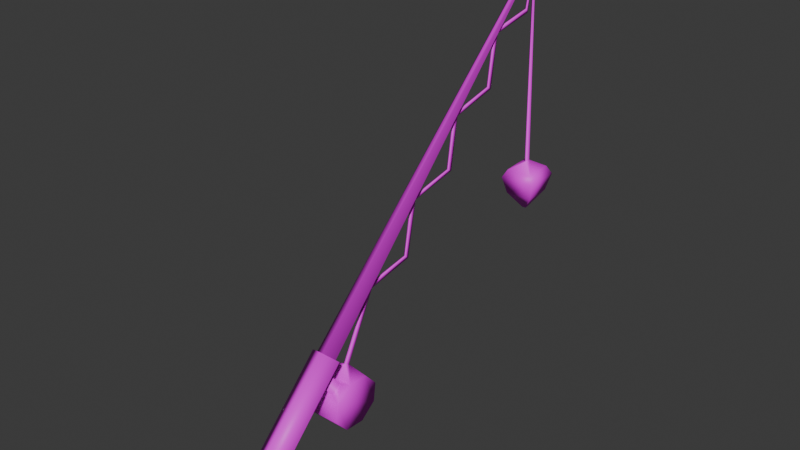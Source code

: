 # Source: fishingRod.blend  (saved by Blender 4.5.88; exported with 4.5.12 LTS)
import bpy
from mathutils import Matrix  # noqa: F401  (used for matrix-valued properties, if any)

bpy.ops.wm.read_factory_settings(use_empty=True)
scene = bpy.context.scene
scene.name = 'Scene'

# ---- collections
col_collection = bpy.data.collections.new('Collection'); scene.collection.children.link(col_collection)

# ---- images (referenced by path relative to the original .blend; pixels are not part of the script)
import os
ASSET_DIR = os.environ.get("B2B_ASSET_DIR", "")  # directory of the original .blend (textures are referenced by path, not embedded)
HERE = os.path.dirname(os.path.abspath(__file__))  # packed textures are extracted next to this script under _unpacked/

def load_image(name, relpath, width, height, colorspace="sRGB"):
    """Load a texture the original file referenced (path relative to the .blend, or extracted next to this script)."""
    p = next((c for c in (os.path.join(HERE, relpath), os.path.join(ASSET_DIR, relpath)) if relpath and os.path.exists(c)), "")
    if p:
        img = bpy.data.images.load(p, check_existing=True)
        img.name = name
    else:  # same state as the original file: an image datablock whose file is absent (Cycles renders it pink)
        img = bpy.data.images.new(name, width, height)
        img.source = "FILE"
        img.filepath = "//" + (relpath or name)
    img.colorspace_settings.name = colorspace
    return img
img_fishingrod = load_image('FishingRod', 'FishingRod.png', 1024, 1024, 'sRGB')

# ---- materials (node trees are filled in below, after node groups)
mat_material = bpy.data.materials.new('Material')
mat_material.alpha_threshold = 0.0
mat_material.roughness = 0.5
mat_material.line_color = (0.0, 0.0, 0.0, 1.0)

# ---- material node trees
mat_material.use_nodes = True; mat_material.node_tree.nodes.clear()
_N = mat_material.node_tree.nodes; _L = mat_material.node_tree.links
n0 = _N.new('ShaderNodeOutputMaterial'); n0.name = 'Material Output'; n0.location = (200, 100)
n1 = _N.new('ShaderNodeBsdfPrincipled'); n1.name = 'Principled BSDF'; n1.location = (-200, 100)
n1.inputs[3].default_value = 1.45
n2 = _N.new('ShaderNodeTexImage'); n2.name = 'Image Texture'; n2.location = (-628, 175)
n2.image = img_fishingrod
_L.new(n1.outputs[0], n0.inputs[0])
_L.new(n2.outputs[0], n1.inputs[0])
n0.is_active_output = True

# ---- world
world_world = bpy.data.worlds.new('World'); scene.world = world_world
world_world.use_nodes = True; world_world.node_tree.nodes.clear()
_N = world_world.node_tree.nodes; _L = world_world.node_tree.links
n0 = _N.new('ShaderNodeOutputWorld'); n0.name = 'World Output'; n0.location = (200, 100)
n1 = _N.new('ShaderNodeBackground'); n1.name = 'Background'; n1.location = (-200, 100)
n1.inputs[0].default_value = (0.05088, 0.05088, 0.05088, 1.0)
_L.new(n1.outputs[0], n0.inputs[0])
n0.is_active_output = True
world_world.color = (0.05088, 0.05088, 0.05088)
world_world.sun_shadow_jitter_overblur = 0.0

# ---- meshes
me_plane = bpy.data.meshes.new('Plane')
me_plane.from_pydata([(-6.908e-16, -2.494, -2.111), (-2.982e-16, -2.239, -2.343), (-4.137e-16, -1.232, -0.863), (-1.89e-17, -1.005, -1.085), (0.1523, -2.366, -2.227), (0.1523, -1.118, -0.974), (-0.2034, -2.366, -2.227), (-0.2034, -1.118, -0.974), (-0.004004, -1.196, -0.8978), (-0.004004, -1.04, -1.05), (0.1006, -1.118, -0.974), (-0.1437, -1.118, -0.974), (-0.01077, 2.213, 2.386), (-0.01077, 2.249, 2.351), (0.01318, 2.231, 2.369), (-0.04274, 2.231, 2.369), (0.1623, -0.9844, -1.311), (0.1623, -0.8153, -1.841), (0.1623, -0.6066, -1.484), (0.1623, -1.193, -1.668), (0.1623, -0.6327, -1.698), (0.1623, -0.7523, -1.323), (0.1623, -1.167, -1.453), (0.1623, -1.047, -1.828), (0.1623, -0.8998, -1.576), (-0.2098, -0.9844, -1.311), (-0.2098, -0.8153, -1.841), (-0.2098, -0.6066, -1.484), (-0.2098, -1.193, -1.668), (-0.2098, -0.6327, -1.698), (-0.2098, -0.7523, -1.323), (-0.2098, -1.167, -1.453), (-0.2098, -1.047, -1.828), (-0.2098, -0.8998, -1.576), (0.08308, -1.047, -1.296), (0.08308, -1.152, -1.378), (-0.1305, -1.047, -1.296), (-0.1305, -1.152, -1.378), (0.08308, -1.156, -1.157), (0.08308, -1.26, -1.239), (-0.1305, -1.156, -1.157), (-0.1305, -1.26, -1.239), (-0.01411, -0.8568, -1.204), (-0.01411, -0.8064, -1.233), (-0.03333, -0.8568, -1.204), (-0.03333, -0.8064, -1.233), (-0.01411, -0.4726, -0.4604), (-0.01411, -0.4394, -0.5085), (-0.03333, -0.4726, -0.4604), (-0.03333, -0.4394, -0.5085), (-0.01411, 0.1931, 0.2463), (-0.01411, 0.2449, 0.2193), (-0.03333, 0.1931, 0.2463), (-0.03333, 0.2449, 0.2193), (-0.01411, 0.8716, 0.9531), (-0.01411, 0.9217, 0.9229), (-0.03333, 0.8716, 0.9531), (-0.03333, 0.9217, 0.9229), (-0.01411, 1.533, 1.674), (-0.01411, 1.582, 1.641), (-0.03333, 1.533, 1.674), (-0.03333, 1.582, 1.641), (-0.01411, 2.227, 2.355), (-0.01411, 2.213, 2.298), (-0.03333, 2.227, 2.355), (-0.03333, 2.213, 2.298), (-0.01411, 2.325, -0.03936), (-0.01411, 2.267, -0.04354), (-0.03333, 2.325, -0.03936), (-0.03333, 2.267, -0.04354), (0.1861, 2.514, -0.218), (0.1861, 2.105, -0.2474), (-0.2336, 2.514, -0.218), (-0.2336, 2.105, -0.2474), (0.0005753, 2.328, -0.632), (0.0005753, 2.281, -0.6354), (-0.04802, 2.328, -0.632), (-0.04802, 2.281, -0.6354), (-0.01411, 0.08721, -0.3647), (-0.03333, 0.08721, -0.3647), (-0.01411, 0.1297, -0.4023), (-0.03333, 0.1297, -0.4023), (-0.01411, 0.836, 0.3388), (-0.01411, 0.785, 0.3674), (-0.03333, 0.836, 0.3388), (-0.03333, 0.785, 0.3674), (-0.03333, 1.497, 1.056), (-0.01411, 1.497, 1.056), (-0.03333, 1.448, 1.087), (-0.01411, 1.448, 1.087), (-0.01411, 2.108, 1.785), (-0.03333, 2.108, 1.785), (-0.01411, 2.126, 1.741), (-0.03333, 2.126, 1.741), (-0.1795, 2.469, -0.1244), (-0.1795, 2.137, -0.1482), (0.1321, 2.469, -0.1244), (0.1321, 2.137, -0.1482), (0.1363, 2.463, -0.422), (-0.1838, 2.463, -0.422), (0.1363, 2.151, -0.4444), (-0.1838, 2.151, -0.4444)], [], [(4, 1, 3, 5), (0, 4, 5, 2), (7, 6, 0, 2), (3, 1, 6, 7), (5, 3, 9, 10), (2, 5, 10, 8), (7, 2, 8, 11), (3, 7, 11, 9), (11, 8, 12, 15), (8, 10, 14, 12), (9, 11, 15, 13), (10, 9, 13, 14), (1, 4, 0, 6), (24, 21, 16, 22), (23, 24, 22, 19), (17, 20, 24, 23), (20, 18, 21, 24), (33, 31, 25, 30), (32, 28, 31, 33), (26, 32, 33, 29), (29, 33, 30, 27), (16, 21, 43, 42), (19, 28, 32, 23), (18, 27, 30, 21), (25, 31, 37, 36), (20, 29, 27, 18), (22, 31, 28, 19), (17, 26, 29, 20), (23, 32, 26, 17), (34, 36, 40, 38), (31, 22, 35, 37), (22, 16, 34, 35), (16, 25, 36, 34), (38, 40, 41, 39), (35, 34, 38, 39), (37, 35, 39, 41), (36, 37, 41, 40), (43, 45, 49, 47), (21, 30, 45, 43), (30, 25, 44, 45), (25, 16, 42, 44), (79, 78, 50, 52), (45, 44, 48, 49), (44, 42, 46, 48), (42, 43, 47, 46), (83, 82, 55, 54), (78, 80, 51, 50), (80, 81, 53, 51), (81, 79, 52, 53), (87, 86, 61, 59), (82, 84, 57, 55), (84, 85, 56, 57), (85, 83, 54, 56), (91, 90, 62, 64), (86, 88, 60, 61), (88, 89, 58, 60), (89, 87, 59, 58), (63, 65, 69, 67), (90, 92, 63, 62), (92, 93, 65, 63), (93, 91, 64, 65), (95, 94, 72, 73), (65, 64, 68, 69), (64, 62, 66, 68), (62, 63, 67, 66), (99, 98, 74, 76), (94, 96, 70, 72), (96, 97, 71, 70), (97, 95, 73, 71), (98, 100, 75, 74), (100, 101, 77, 75), (101, 99, 76, 77), (75, 77, 76, 74), (49, 48, 79, 81), (47, 49, 81, 80), (46, 47, 80, 78), (48, 46, 78, 79), (52, 50, 83, 85), (53, 52, 85, 84), (51, 53, 84, 82), (50, 51, 82, 83), (54, 55, 87, 89), (56, 54, 89, 88), (57, 56, 88, 86), (55, 57, 86, 87), (61, 60, 91, 93), (59, 61, 93, 92), (58, 59, 92, 90), (60, 58, 90, 91), (12, 14, 13, 15), (67, 69, 95, 97), (66, 67, 97, 96), (68, 66, 96, 94), (69, 68, 94, 95), (73, 72, 99, 101), (71, 73, 101, 100), (70, 71, 100, 98), (72, 70, 98, 99)])
me_plane.polygons.foreach_set('use_smooth', [True] * 98)
_uv = me_plane.uv_layers.new(name='UVMap')
_uv.uv.foreach_set('vector', [0.2793, 0.1935, 0.2578, 0.1802, 0.2699, 0.04355, 0.2955, 0.03914, 0.2057, 0.8284, 0.2793, 0.1935, 0.2955, 0.03914, 0.3289, 0.01442, 0.24, 0.04039, 0.2306, 0.1859, 0.2057, 0.8284, 0.2057, 0.0001583, 0.2699, 0.04355, 0.2578, 0.1802, 0.2306, 0.1859, 0.24, 0.04039, 0.2955, 0.03914, 0.2699, 0.04355, 0.2697, 0.0386, 0.2925, 0.03218, 0.3289, 0.01442, 0.2955, 0.03914, 0.2925, 0.03218, 0.3184, 0.01237, 0.24, 0.04039, 0.2057, 0.0001583, 0.2175, 0.0009224, 0.2438, 0.03355, 0.2699, 0.04355, 0.24, 0.04039, 0.2438, 0.03355, 0.2697, 0.0386, 0.1726, 0.0007891, 0.2054, 0.0001583, 0.2054, 0.8756, 0.1897, 0.5911, 0.08777, 0.008032, 0.1155, 0.004841, 0.1805, 0.5925, 0.2054, 0.8756, 0.1409, 0.002725, 0.1726, 0.0007891, 0.1897, 0.5911, 0.1846, 0.5903, 0.1155, 0.004841, 0.1409, 0.002725, 0.1846, 0.5903, 0.1805, 0.5925, 0.2578, 0.1802, 0.2793, 0.1935, 0.2057, 0.8284, 0.2306, 0.1859, 0.6087, 0.753, 0.5659, 0.7749, 0.5659, 0.7367, 0.591, 0.708, 0.6514, 0.731, 0.6087, 0.753, 0.591, 0.708, 0.6264, 0.7057, 0.6514, 0.7692, 0.6264, 0.7979, 0.6087, 0.753, 0.6514, 0.731, 0.6264, 0.7979, 0.591, 0.8003, 0.5659, 0.7749, 0.6087, 0.753, 0.4347, 0.5526, 0.3931, 0.5172, 0.4445, 0.5011, 0.488, 0.5349, 0.407, 0.5763, 0.3938, 0.5561, 0.3931, 0.5172, 0.4347, 0.5526, 0.4273, 0.5866, 0.407, 0.5763, 0.4347, 0.5526, 0.4504, 0.586, 0.4504, 0.586, 0.4347, 0.5526, 0.488, 0.5349, 0.4716, 0.5722, 0.0001584, 0.02891, 0.01143, 0.009635, 0.0416, 0.02674, 0.03145, 0.03432, 0.345, 0.5809, 0.3938, 0.5561, 0.407, 0.5763, 0.3691, 0.6154, 0.5064, 0.6318, 0.4716, 0.5722, 0.488, 0.5349, 0.549, 0.5987, 0.6026, 0.9662, 0.5694, 0.968, 0.5713, 0.9479, 0.6002, 0.9509, 0.4588, 0.6471, 0.4504, 0.586, 0.4716, 0.5722, 0.5064, 0.6318, 0.3294, 0.5439, 0.3931, 0.5172, 0.3938, 0.5561, 0.345, 0.5809, 0.409, 0.6411, 0.4273, 0.5866, 0.4504, 0.586, 0.4588, 0.6471, 0.3691, 0.6154, 0.407, 0.5763, 0.4273, 0.5866, 0.409, 0.6411, 0.6224, 0.9219, 0.6002, 0.9509, 0.5927, 0.9197, 0.611, 0.9082, 0.5694, 0.968, 0.514, 0.9284, 0.5311, 0.9236, 0.5713, 0.9479, 0.514, 0.9284, 0.513, 0.8965, 0.5249, 0.9, 0.5311, 0.9236, 0.6383, 0.9178, 0.6026, 0.9662, 0.6002, 0.9509, 0.6224, 0.9219, 0.9628, 0.8545, 0.9628, 0.9889, 0.8791, 0.9889, 0.8791, 0.8545, 0.5311, 0.9236, 0.5249, 0.9, 0.5477, 0.8869, 0.5576, 0.9042, 0.5713, 0.9479, 0.5311, 0.9236, 0.5576, 0.9042, 0.5782, 0.9202, 0.6002, 0.9509, 0.5713, 0.9479, 0.5782, 0.9202, 0.5927, 0.9197, 0.0416, 0.02674, 0.04496, 0.02579, 0.03161, 0.1832, 0.02806, 0.1829, 0.01143, 0.009635, 0.06948, 0.0001584, 0.04496, 0.02579, 0.0416, 0.02674, 0.06948, 0.0001584, 0.08145, 0.008309, 0.05491, 0.03035, 0.04496, 0.02579, 0.08145, 0.008309, 0.08746, 0.04841, 0.05852, 0.0343, 0.05491, 0.03035, 0.03064, 0.2766, 0.03399, 0.2768, 0.02864, 0.3695, 0.02554, 0.3693, 0.04496, 0.02579, 0.05491, 0.03035, 0.03964, 0.1842, 0.03161, 0.1832, 0.05491, 0.03035, 0.05852, 0.0343, 0.04264, 0.1845, 0.03964, 0.1842, 0.03145, 0.03432, 0.0416, 0.02674, 0.02806, 0.1829, 0.01854, 0.1828, 0.006165, 0.4766, 0.01217, 0.4795, 0.009048, 0.5736, 0.0001583, 0.57, 0.01586, 0.2755, 0.02198, 0.2766, 0.01458, 0.3725, 0.006729, 0.3673, 0.02198, 0.2766, 0.02444, 0.2768, 0.01859, 0.3727, 0.01458, 0.3725, 0.02444, 0.2768, 0.03064, 0.2766, 0.02554, 0.3693, 0.01859, 0.3727, 0.01125, 0.683, 0.01383, 0.6829, 0.01638, 0.776, 0.01227, 0.7762, 0.01217, 0.4795, 0.01473, 0.4796, 0.01325, 0.5736, 0.009048, 0.5736, 0.01473, 0.4796, 0.02092, 0.4769, 0.02081, 0.5709, 0.01325, 0.5736, 0.02092, 0.4769, 0.02488, 0.477, 0.02384, 0.5709, 0.02081, 0.5709, 0.02778, 0.8788, 0.0314, 0.8787, 0.03662, 0.9945, 0.03279, 0.9947, 0.01383, 0.6829, 0.0203, 0.6808, 0.02372, 0.7734, 0.01638, 0.776, 0.0203, 0.6808, 0.02396, 0.6808, 0.02669, 0.7733, 0.02372, 0.7734, 0.004704, 0.6811, 0.01125, 0.683, 0.01227, 0.7762, 0.003414, 0.7737, 0.7565, 0.9594, 0.747, 0.9592, 0.7678, 0.009896, 0.7773, 0.01004, 0.01393, 0.8797, 0.01901, 0.8744, 0.02722, 0.9853, 0.02702, 0.9998, 0.01901, 0.8744, 0.02212, 0.8742, 0.032, 0.9849, 0.02722, 0.9853, 0.02212, 0.8742, 0.02778, 0.8788, 0.03279, 0.9947, 0.032, 0.9849, 0.5866, 0.3942, 0.5695, 0.3845, 0.6024, 0.3516, 0.6144, 0.3651, 0.747, 0.9592, 0.7389, 0.982, 0.7389, 0.01062, 0.7678, 0.009896, 0.7389, 0.982, 0.7294, 0.982, 0.7294, 0.01062, 0.7389, 0.01062, 0.7635, 0.9824, 0.7565, 0.9594, 0.7773, 0.01004, 0.8062, 0.01162, 0.6169, 0.3473, 0.5865, 0.2925, 0.6441, 0.3368, 0.6313, 0.3429, 0.5695, 0.3845, 0.5289, 0.3326, 0.5289, 0.2482, 0.6024, 0.3516, 0.6297, 0.4332, 0.5986, 0.4031, 0.6319, 0.3807, 0.6825, 0.4267, 0.5986, 0.4031, 0.5866, 0.3942, 0.6144, 0.3651, 0.6319, 0.3807, 0.6633, 0.3817, 0.6341, 0.3646, 0.6364, 0.3484, 0.6441, 0.3368, 0.6341, 0.3646, 0.6234, 0.3562, 0.6324, 0.3472, 0.6364, 0.3484, 0.6234, 0.3562, 0.6169, 0.3473, 0.6313, 0.3429, 0.6324, 0.3472, 0.6364, 0.3484, 0.6324, 0.3472, 0.6313, 0.3429, 0.6441, 0.3368, 0.03161, 0.1832, 0.03964, 0.1842, 0.03064, 0.2766, 0.02444, 0.2768, 0.02806, 0.1829, 0.03161, 0.1832, 0.02444, 0.2768, 0.02198, 0.2766, 0.01854, 0.1828, 0.02806, 0.1829, 0.02198, 0.2766, 0.01586, 0.2755, 0.03964, 0.1842, 0.04264, 0.1845, 0.03399, 0.2768, 0.03064, 0.2766, 0.02554, 0.3693, 0.02864, 0.3695, 0.02488, 0.477, 0.02092, 0.4769, 0.01859, 0.3727, 0.02554, 0.3693, 0.02092, 0.4769, 0.01473, 0.4796, 0.01458, 0.3725, 0.01859, 0.3727, 0.01473, 0.4796, 0.01217, 0.4795, 0.006729, 0.3673, 0.01458, 0.3725, 0.01217, 0.4795, 0.006165, 0.4766, 0.0001583, 0.57, 0.009048, 0.5736, 0.01125, 0.683, 0.004704, 0.6811, 0.02081, 0.5709, 0.02384, 0.5709, 0.02396, 0.6808, 0.0203, 0.6808, 0.01325, 0.5736, 0.02081, 0.5709, 0.0203, 0.6808, 0.01383, 0.6829, 0.009048, 0.5736, 0.01325, 0.5736, 0.01383, 0.6829, 0.01125, 0.683, 0.01638, 0.776, 0.02372, 0.7734, 0.02778, 0.8788, 0.02212, 0.8742, 0.01227, 0.7762, 0.01638, 0.776, 0.02212, 0.8742, 0.01901, 0.8744, 0.003414, 0.7737, 0.01227, 0.7762, 0.01901, 0.8744, 0.01393, 0.8797, 0.02372, 0.7734, 0.02669, 0.7733, 0.0314, 0.8787, 0.02778, 0.8788, 0.2054, 0.8756, 0.1805, 0.5925, 0.1846, 0.5903, 0.1897, 0.5911, 0.5659, 0.425, 0.5593, 0.4227, 0.5866, 0.3942, 0.5986, 0.4031, 0.5778, 0.4395, 0.5659, 0.425, 0.5986, 0.4031, 0.6297, 0.4332, 0.5371, 0.4169, 0.5289, 0.4157, 0.5289, 0.3326, 0.5695, 0.3845, 0.5593, 0.4227, 0.5371, 0.4169, 0.5695, 0.3845, 0.5866, 0.3942, 0.6144, 0.3651, 0.6024, 0.3516, 0.6169, 0.3473, 0.6234, 0.3562, 0.6319, 0.3807, 0.6144, 0.3651, 0.6234, 0.3562, 0.6341, 0.3646, 0.6825, 0.4267, 0.6319, 0.3807, 0.6341, 0.3646, 0.6633, 0.3817, 0.6024, 0.3516, 0.5289, 0.2482, 0.5865, 0.2925, 0.6169, 0.3473])
me_plane.materials.append(mat_material)
me_plane.update()

# ---- objects
ob_plane = bpy.data.objects.new('Plane', me_plane)

# ---- transforms, parenting, visibility, modifiers, constraints
ob_plane.location = (0.0, 0.0, 0.0)

# ---- collection membership
col_collection.objects.link(ob_plane)

# ---- scene / render settings (as saved in the file)
scene.frame_start = 1; scene.frame_end = 250; scene.frame_set(1)
scene.render.engine = 'CYCLES'
scene.cycles.bake_type = 'DIFFUSE'
bpy.context.view_layer.update()

# ---- added for rendering (the .blend has no active camera and no usable light): camera, sun
cam_auto = bpy.data.cameras.new('AutoCamera')
cam_auto.lens = 50.0
cam_auto.sensor_width = 36.0
cam_auto.clip_end = 1000.0
ob_auto_camera = bpy.data.objects.new('AutoCamera', cam_auto)
scene.collection.objects.link(ob_auto_camera)
ob_auto_camera.location = (6.36121, -7.65186, 5.12956)
ob_auto_camera.rotation_euler = (1.09748, -7.21219e-08, 0.694738)
scene.camera = ob_auto_camera
light_auto_sun = bpy.data.lights.new('AutoSun', 'SUN')
light_auto_sun.energy = 3.0
light_auto_sun.angle = 0.0523599
ob_auto_sun = bpy.data.objects.new('AutoSun', light_auto_sun)
scene.collection.objects.link(ob_auto_sun)
ob_auto_sun.rotation_euler = (0.872665, 0.174533, 0.523599)
bpy.context.view_layer.update()
